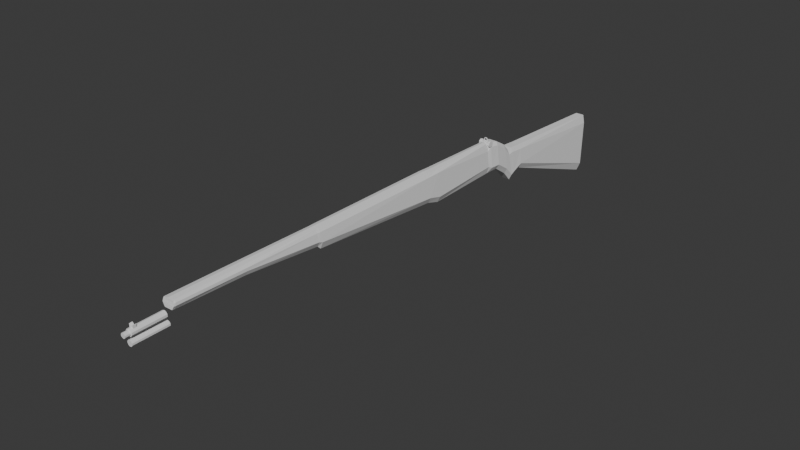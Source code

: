 # Source: M1Garand.blend  (saved by Blender 5.0.119; exported with 4.5.12 LTS)
import bpy
from mathutils import Matrix  # noqa: F401  (used for matrix-valued properties, if any)

bpy.ops.wm.read_factory_settings(use_empty=True)
scene = bpy.context.scene
scene.name = 'Scene'

# ---- collections
col_collection = bpy.data.collections.new('Collection'); scene.collection.children.link(col_collection)

# ---- world
world_world = bpy.data.worlds.new('World'); scene.world = world_world
world_world.use_nodes = True; world_world.node_tree.nodes.clear()
_N = world_world.node_tree.nodes; _L = world_world.node_tree.links
n0 = _N.new('ShaderNodeOutputWorld'); n0.name = 'World Output'; n0.location = (300, 300)
n1 = _N.new('ShaderNodeBackground'); n1.name = 'Background'; n1.location = (10, 300)
n1.inputs[0].default_value = (0.05088, 0.05088, 0.05088, 1.0)
_L.new(n1.outputs[0], n0.inputs[0])
n0.is_active_output = True
world_world.color = (0.05088, 0.05088, 0.05088)
world_world.sun_shadow_jitter_overblur = 0.0

# ---- meshes
me_cube_001 = bpy.data.meshes.new('Cube.001')
me_cube_001.from_pydata([(0.5261, 0.06287, 0.218), (0.5261, 0.04438, 1.13), (0.5261, 1.001, -1.189), (0.5261, 1.034, 1.003), (1.0, 0.06287, 0.218), (1.0, 0.04438, 1.13), (1.0, 1.001, -1.189), (1.0, 1.034, 1.003), (0.5261, -0.02729, 0.05459), (0.5261, -0.07129, 1.162), (1.0, -0.07129, 1.162), (1.0, -0.02729, 0.05459), (0.5261, -0.06657, -0.0506), (0.5261, -0.1109, 1.142), (1.0, -0.1109, 1.142), (1.0, -0.06657, -0.0506), (0.5261, -0.257, 0.6253), (0.5261, -0.2789, 1.671), (1.0, -0.2789, 1.671), (1.0, -0.257, 0.6253), (0.5261, -1.005, 0.5177), (0.5261, -1.028, 1.698), (1.0, -1.028, 1.698), (1.0, -1.005, 0.5177), (0.5261, -1.118, 0.6547), (0.5261, -1.14, 1.708), (1.0, -1.14, 1.708), (1.0, -1.118, 0.5687), (0.5261, -2.921, 1.295), (0.5261, -2.924, 1.637), (1.0, -2.924, 1.637), (1.0, -2.921, 1.297), (0.5261, -3.488, 1.333), (0.4924, -3.486, 1.625), (1.005, -3.486, 1.624), (1.0, -3.488, 1.333), (0.5473, -3.504, 1.333), (0.4929, -3.502, 1.623), (1.006, -3.502, 1.624), (0.9788, -3.504, 1.333), (0.4168, 0.05033, 0.9648), (0.4168, 1.03, 0.7093), (1.087, 1.03, 0.7093), (1.087, 0.05033, 0.9648), (0.4168, -0.06533, 0.997), (1.087, -0.06533, 0.997), (0.4168, -0.1049, 0.9583), (1.087, -0.1049, 0.9583), (0.4168, -0.276, 1.531), (1.087, -0.276, 1.531), (0.4168, -1.025, 1.589), (1.087, -1.025, 1.589), (0.4168, -1.137, 1.577), (1.087, -1.137, 1.577), (0.4168, -2.923, 1.546), (1.087, -2.923, 1.539), (0.4168, -3.486, 1.554), (1.087, -3.486, 1.554), (0.438, -3.502, 1.552), (1.065, -3.502, 1.551), (0.3449, 1.004, -0.8861), (1.156, 1.004, -0.8905), (1.156, 0.05807, 0.42), (1.156, -0.03209, 0.2566), (1.156, -0.07143, 0.1657), (1.156, -0.2595, 0.8086), (1.156, -1.008, 0.7381), (1.156, -1.121, 0.8579), (1.092, -2.921, 1.443), (1.099, -3.488, 1.466), (1.089, -3.504, 1.466), (0.3449, 0.05805, 0.4244), (0.3449, -0.03211, 0.2609), (0.3449, -0.07145, 0.1701), (0.3449, -0.2595, 0.813), (0.3449, -1.008, 0.7425), (0.3449, -1.121, 0.8622), (0.4086, -2.921, 1.447), (0.4019, -3.488, 1.466), (0.4119, -3.504, 1.465), (0.7535, -3.535, 1.348), (0.7545, -3.794, 1.319), (0.6458, -3.535, 1.326), (0.6469, -3.793, 1.296), (0.5793, -3.535, 1.267), (0.5804, -3.793, 1.238), (0.5795, -3.534, 1.195), (0.5805, -3.792, 1.166), (0.6461, -3.534, 1.137), (0.6472, -3.792, 1.107), (0.7539, -3.533, 1.114), (0.7549, -3.792, 1.085), (0.8615, -3.534, 1.137), (0.8626, -3.792, 1.107), (0.928, -3.534, 1.195), (0.9291, -3.792, 1.166), (0.9279, -3.535, 1.268), (0.9289, -3.793, 1.238), (0.8612, -3.535, 1.326), (0.8623, -3.793, 1.297), (0.7545, -3.517, 1.022), (0.7545, -3.795, 0.9986), (0.6633, -3.517, 1.003), (0.6633, -3.794, 0.9797), (0.6069, -3.516, 0.9538), (0.6069, -3.794, 0.9302), (0.6069, -3.516, 0.8926), (0.6069, -3.793, 0.869), (0.6633, -3.515, 0.8431), (0.6633, -3.793, 0.8195), (0.7545, -3.515, 0.8242), (0.7545, -3.793, 0.8006), (0.8457, -3.515, 0.8431), (0.8457, -3.793, 0.8195), (0.9021, -3.516, 0.8926), (0.9021, -3.793, 0.869), (0.9021, -3.516, 0.9538), (0.9021, -3.794, 0.9302), (0.8457, -3.517, 1.003), (0.8457, -3.794, 0.9797), (1.0, -0.1388, 0.2891), (0.5261, -0.1388, 0.2891), (0.5261, -0.172, 1.408), (1.0, -0.172, 1.408), (1.087, -0.1675, 1.247), (0.4168, -0.1675, 1.247), (1.156, -0.1425, 0.489), (0.3449, -0.1425, 0.4933), (0.5512, -0.3592, 1.7), (0.9736, -0.3592, 1.7), (0.9736, -0.339, 0.6239), (0.5512, -0.339, 0.6239), (0.4539, -0.3565, 1.574), (1.051, -0.3565, 1.574), (1.113, -0.3413, 0.8038), (0.3897, -0.3413, 0.8077), (0.5771, -0.3942, 1.713), (0.4919, -0.3913, 1.447), (1.014, -0.3913, 1.447), (1.068, -0.3784, 0.8696), (0.4359, -0.3784, 0.8731), (0.9464, -0.3942, 1.713), (0.9464, -0.3759, 0.6102), (0.5771, -0.3759, 0.6102), (0.6763, -3.793, 1.271), (0.7546, -3.793, 1.287), (0.628, -3.793, 1.228), (0.628, -3.793, 1.176), (0.6765, -3.792, 1.133), (0.7549, -3.792, 1.117), (0.8332, -3.792, 1.133), (0.8815, -3.792, 1.176), (0.8814, -3.793, 1.228), (0.8329, -3.793, 1.271), (0.6764, -3.833, 1.265), (0.7547, -3.833, 1.282), (0.6281, -3.833, 1.223), (0.6282, -3.833, 1.17), (0.6767, -3.832, 1.128), (0.755, -3.832, 1.111), (0.8333, -3.832, 1.128), (0.8817, -3.833, 1.17), (0.8816, -3.833, 1.223), (0.8331, -3.833, 1.265), (0.9833, -2.258, 0.9498), (0.542, -2.258, 0.9542), (0.542, -2.278, 1.654), (0.9833, -2.278, 1.654), (1.064, -2.275, 1.526), (0.4402, -2.275, 1.529), (1.129, -2.261, 1.198), (0.3732, -2.261, 1.202), (0.975, -2.284, 1.063), (1.053, -2.3, 1.522), (0.4518, -2.3, 1.527), (1.115, -2.293, 1.244), (0.3873, -2.293, 1.248), (0.5499, -2.284, 1.064), (0.5499, -2.303, 1.653), (0.975, -2.303, 1.653), (0.7544, -3.773, 1.324), (0.6468, -3.773, 1.302), (0.5803, -3.773, 1.243), (0.5804, -3.772, 1.171), (0.6471, -3.772, 1.113), (0.7548, -3.772, 1.09), (0.8625, -3.772, 1.113), (0.929, -3.772, 1.171), (0.9288, -3.773, 1.244), (0.8622, -3.773, 1.302), (0.6467, -3.748, 1.305), (0.5802, -3.748, 1.246), (0.5803, -3.747, 1.174), (0.647, -3.747, 1.116), (0.7547, -3.746, 1.093), (0.8624, -3.747, 1.116), (0.9289, -3.747, 1.174), (0.9287, -3.748, 1.247), (0.8621, -3.748, 1.305), (0.7543, -3.748, 1.327), (0.7543, -3.749, 1.334), (0.7544, -3.774, 1.331), (0.862, -3.774, 1.41), (0.6466, -3.774, 1.41), (0.6465, -3.749, 1.413), (0.8619, -3.749, 1.413), (0.763, 1.001, -1.189), (0.763, 1.034, 1.003), (0.763, 0.06287, 0.218), (0.763, 0.04438, 1.13), (0.763, -0.02729, 0.05459), (0.763, -0.07129, 1.162), (0.763, -0.06657, -0.0506), (0.763, -0.1109, 1.142), (0.763, -0.257, 0.6253), (0.763, -0.2789, 1.671), (0.763, -1.005, 0.5177), (0.763, -1.028, 1.727), (0.763, -1.118, 0.6117), (0.763, -1.14, 1.737), (0.763, -2.921, 1.296), (0.763, -2.924, 1.666), (0.763, -3.488, 1.333), (0.7489, -3.486, 1.653), (0.763, -3.504, 1.333), (0.7495, -3.502, 1.652), (0.7517, 1.03, 0.7093), (0.7505, 1.004, -0.8883), (0.7505, -3.504, 1.466), (0.7517, -3.502, 1.551), (0.763, -0.172, 1.408), (0.763, -0.1388, 0.2891), (0.7624, -0.339, 0.6239), (0.7624, -0.3592, 1.7), (0.7617, -0.3759, 0.6102), (0.7617, -0.3943, 1.741), (0.7626, -2.278, 1.683), (0.7626, -2.258, 0.952), (0.7624, -2.303, 1.682), (0.7624, -2.284, 1.063)], [], [(40, 1, 3, 41), (226, 207, 7, 42), (42, 7, 5, 43), (209, 1, 9, 211), (206, 6, 4, 208), (207, 3, 1, 209), (211, 9, 13, 213), (43, 5, 10, 45), (71, 0, 8, 72), (208, 4, 11, 210), (231, 120, 19, 214), (45, 10, 14, 47), (210, 11, 15, 212), (72, 8, 12, 73), (235, 136, 21, 217), (127, 121, 16, 74), (230, 122, 17, 215), (124, 123, 18, 49), (51, 22, 26, 53), (138, 141, 22, 51), (234, 142, 23, 216), (140, 143, 20, 75), (239, 172, 31, 220), (216, 23, 27, 218), (75, 20, 24, 76), (217, 21, 25, 219), (221, 29, 33, 223), (176, 177, 28, 77), (238, 178, 29, 221), (173, 179, 30, 55), (223, 33, 37, 225), (55, 30, 34, 57), (220, 31, 35, 222), (77, 28, 32, 78), (57, 34, 38, 59), (222, 35, 39, 224), (78, 32, 36, 79), (33, 56, 58, 37), (69, 57, 59, 70), (229, 59, 38, 225), (29, 54, 56, 33), (68, 55, 57, 69), (175, 173, 55, 68), (178, 174, 54, 29), (21, 50, 52, 25), (136, 137, 50, 21), (139, 138, 51, 66), (66, 51, 53, 67), (126, 124, 49, 65), (122, 125, 48, 17), (9, 44, 46, 13), (63, 45, 47, 64), (1, 40, 44, 9), (62, 43, 45, 63), (61, 42, 43, 62), (227, 226, 42, 61), (71, 40, 41, 60), (0, 71, 60, 2), (206, 227, 61, 6), (6, 61, 62, 4), (4, 62, 63, 11), (11, 63, 64, 15), (120, 126, 65, 19), (23, 66, 67, 27), (142, 139, 66, 23), (172, 175, 68, 31), (31, 68, 69, 35), (228, 79, 36, 224), (35, 69, 70, 39), (228, 70, 59, 229), (56, 78, 79, 58), (54, 77, 78, 56), (174, 176, 77, 54), (50, 75, 76, 52), (137, 140, 75, 50), (125, 127, 74, 48), (44, 72, 73, 46), (40, 71, 72, 44), (180, 81, 83, 181), (181, 83, 85, 182), (182, 85, 87, 183), (183, 87, 89, 184), (184, 89, 91, 185), (185, 91, 93, 186), (186, 93, 95, 187), (187, 95, 97, 188), (85, 83, 144, 146), (188, 97, 99, 189), (189, 99, 81, 180), (80, 82, 84, 86, 88, 90, 92, 94, 96, 98), (100, 101, 103, 102), (102, 103, 105, 104), (104, 105, 107, 106), (106, 107, 109, 108), (108, 109, 111, 110), (110, 111, 113, 112), (112, 113, 115, 114), (114, 115, 117, 116), (103, 101, 119, 117, 115, 113, 111, 109, 107, 105), (116, 117, 119, 118), (118, 119, 101, 100), (100, 102, 104, 106, 108, 110, 112, 114, 116, 118), (46, 73, 127, 125), (15, 64, 126, 120), (13, 46, 125, 122), (64, 47, 124, 126), (47, 14, 123, 124), (213, 13, 122, 230), (73, 12, 121, 127), (212, 15, 120, 231), (48, 74, 135, 132), (19, 65, 134, 130), (65, 49, 133, 134), (17, 48, 132, 128), (74, 16, 131, 135), (214, 19, 130, 232), (49, 18, 129, 133), (215, 17, 128, 233), (132, 135, 140, 137), (130, 134, 139, 142), (134, 133, 138, 139), (128, 132, 137, 136), (135, 131, 143, 140), (232, 130, 142, 234), (133, 129, 141, 138), (233, 128, 136, 235), (151, 150, 160, 161), (81, 99, 153, 145), (99, 97, 152, 153), (97, 95, 151, 152), (95, 93, 150, 151), (93, 91, 149, 150), (91, 89, 148, 149), (89, 87, 147, 148), (83, 81, 145, 144), (87, 85, 146, 147), (154, 155, 163, 162, 161, 160, 159, 158, 157, 156), (148, 147, 157, 158), (144, 145, 155, 154), (152, 151, 161, 162), (149, 148, 158, 159), (146, 144, 154, 156), (153, 152, 162, 163), (150, 149, 159, 160), (147, 146, 156, 157), (145, 153, 163, 155), (52, 76, 171, 169), (27, 67, 170, 164), (25, 52, 169, 166), (67, 53, 168, 170), (53, 26, 167, 168), (219, 25, 166, 236), (76, 24, 165, 171), (218, 27, 164, 237), (169, 171, 176, 174), (164, 170, 175, 172), (166, 169, 174, 178), (170, 168, 173, 175), (168, 167, 179, 173), (236, 166, 178, 238), (171, 165, 177, 176), (237, 164, 172, 239), (190, 199, 200, 204), (197, 188, 189, 198), (196, 187, 188, 197), (195, 186, 187, 196), (194, 185, 186, 195), (193, 184, 185, 194), (192, 183, 184, 193), (191, 182, 183, 192), (190, 181, 182, 191), (189, 180, 201, 202), (80, 199, 190, 82), (82, 190, 191, 84), (84, 191, 192, 86), (86, 192, 193, 88), (88, 193, 194, 90), (90, 194, 195, 92), (92, 195, 196, 94), (94, 196, 197, 96), (96, 197, 198, 98), (98, 198, 199, 80), (205, 202, 201, 200), (200, 201, 203, 204), (180, 181, 203, 201), (199, 198, 205, 200), (198, 189, 202, 205), (181, 190, 204, 203), (165, 237, 239, 177), (167, 236, 238, 179), (24, 218, 237, 165), (26, 219, 236, 167), (129, 233, 235, 141), (131, 232, 234, 143), (18, 215, 233, 129), (16, 214, 232, 131), (12, 212, 231, 121), (14, 213, 230, 123), (79, 228, 229, 58), (70, 228, 224, 39), (2, 60, 227, 206), (60, 41, 226, 227), (58, 229, 225, 37), (32, 222, 224, 36), (28, 220, 222, 32), (34, 223, 225, 38), (179, 238, 221, 30), (30, 221, 223, 34), (22, 217, 219, 26), (20, 216, 218, 24), (177, 239, 220, 28), (143, 234, 216, 20), (123, 230, 215, 18), (141, 235, 217, 22), (8, 210, 212, 12), (121, 231, 214, 16), (0, 208, 210, 8), (10, 211, 213, 14), (7, 207, 209, 5), (2, 206, 208, 0), (5, 209, 211, 10), (41, 3, 207, 226)])
_uv = me_cube_001.uv_layers.new(name='UVMap')
_uv.uv.foreach_set('vector', [0.5915, 0.0, 0.625, 0.0, 0.625, 0.25, 0.5915, 0.25, 0.5915, 0.375, 0.625, 0.375, 0.625, 0.5, 0.5915, 0.5, 0.5915, 0.5, 0.625, 0.5, 0.625, 0.75, 0.5915, 0.75, 0.75, 0.75, 0.875, 0.75, 0.875, 0.75, 0.75, 0.75, 0.25, 0.5, 0.375, 0.5, 0.375, 0.75, 0.25, 0.75, 0.75, 0.5, 0.875, 0.5, 0.875, 0.75, 0.75, 0.75, 0.75, 0.75, 0.875, 0.75, 0.875, 0.75, 0.75, 0.75, 0.5915, 0.75, 0.625, 0.75, 0.625, 0.75, 0.5915, 0.75, 0.4001, 0.0, 0.375, 0.0, 0.375, 0.0, 0.4001, 0.0, 0.25, 0.75, 0.375, 0.75, 0.375, 0.75, 0.25, 0.75, 0.25, 0.75, 0.375, 0.75, 0.375, 0.75, 0.25, 0.75, 0.5915, 0.75, 0.625, 0.75, 0.625, 0.75, 0.5915, 0.75, 0.25, 0.75, 0.375, 0.75, 0.375, 0.75, 0.25, 0.75, 0.4001, 0.0, 0.375, 0.0, 0.375, 0.0, 0.4001, 0.0, 0.75, 0.75, 0.875, 0.75, 0.875, 0.75, 0.75, 0.75, 0.4001, 0.0, 0.375, 0.0, 0.375, 0.0, 0.4001, 0.0, 0.75, 0.75, 0.875, 0.75, 0.875, 0.75, 0.75, 0.75, 0.5915, 0.75, 0.625, 0.75, 0.625, 0.75, 0.5915, 0.75, 0.5915, 0.75, 0.625, 0.75, 0.625, 0.75, 0.5915, 0.75, 0.5915, 0.75, 0.625, 0.75, 0.625, 0.75, 0.5915, 0.75, 0.25, 0.75, 0.375, 0.75, 0.375, 0.75, 0.25, 0.75, 0.4001, 0.0, 0.375, 0.0, 0.375, 0.0, 0.4001, 0.0, 0.25, 0.75, 0.375, 0.75, 0.375, 0.75, 0.25, 0.75, 0.25, 0.75, 0.375, 0.75, 0.375, 0.75, 0.25, 0.75, 0.4001, 0.0, 0.375, 0.0, 0.375, 0.0, 0.4001, 0.0, 0.75, 0.75, 0.875, 0.75, 0.875, 0.75, 0.75, 0.75, 0.75, 0.75, 0.875, 0.75, 0.875, 0.75, 0.75, 0.75, 0.4001, 0.0, 0.375, 0.0, 0.375, 0.0, 0.4001, 0.0, 0.75, 0.75, 0.875, 0.75, 0.875, 0.75, 0.75, 0.75, 0.5915, 0.75, 0.625, 0.75, 0.625, 0.75, 0.5915, 0.75, 0.75, 0.75, 0.875, 0.75, 0.875, 0.75, 0.75, 0.75, 0.5915, 0.75, 0.625, 0.75, 0.625, 0.75, 0.5915, 0.75, 0.25, 0.75, 0.375, 0.75, 0.375, 0.75, 0.25, 0.75, 0.4001, 0.0, 0.375, 0.0, 0.375, 0.0, 0.4001, 0.0, 0.5915, 0.75, 0.625, 0.75, 0.625, 0.75, 0.5915, 0.75, 0.25, 0.75, 0.375, 0.75, 0.375, 0.75, 0.25, 0.75, 0.4001, 0.0, 0.375, 0.0, 0.375, 0.0, 0.4001, 0.0, 0.625, 0.0, 0.5915, 0.0, 0.5915, 0.0, 0.625, 0.0, 0.4001, 0.75, 0.5915, 0.75, 0.5915, 0.75, 0.4001, 0.75, 0.5915, 0.375, 0.5915, 0.75, 0.625, 0.75, 0.75, 0.75, 0.625, 0.0, 0.5915, 0.0, 0.5915, 0.0, 0.625, 0.0, 0.4001, 0.75, 0.5915, 0.75, 0.5915, 0.75, 0.4001, 0.75, 0.4001, 0.75, 0.5915, 0.75, 0.5915, 0.75, 0.4001, 0.75, 0.625, 0.0, 0.5915, 0.0, 0.5915, 0.0, 0.625, 0.0, 0.625, 0.0, 0.5915, 0.0, 0.5915, 0.0, 0.625, 0.0, 0.625, 0.0, 0.5915, 0.0, 0.5915, 0.0, 0.625, 0.0, 0.4001, 0.75, 0.5915, 0.75, 0.5915, 0.75, 0.4001, 0.75, 0.4001, 0.75, 0.5915, 0.75, 0.5915, 0.75, 0.4001, 0.75, 0.4001, 0.75, 0.5915, 0.75, 0.5915, 0.75, 0.4001, 0.75, 0.625, 0.0, 0.5915, 0.0, 0.5915, 0.0, 0.625, 0.0, 0.625, 0.0, 0.5915, 0.0, 0.5915, 0.0, 0.625, 0.0, 0.4001, 0.75, 0.5915, 0.75, 0.5915, 0.75, 0.4001, 0.75, 0.625, 0.0, 0.5915, 0.0, 0.5915, 0.0, 0.625, 0.0, 0.4001, 0.75, 0.5915, 0.75, 0.5915, 0.75, 0.4001, 0.75, 0.4001, 0.5, 0.5915, 0.5, 0.5915, 0.75, 0.4001, 0.75, 0.4001, 0.375, 0.5915, 0.375, 0.5915, 0.5, 0.4001, 0.5, 0.4001, 0.0, 0.5915, 0.0, 0.5915, 0.25, 0.4001, 0.25, 0.375, 0.0, 0.4001, 0.0, 0.4001, 0.25, 0.375, 0.25, 0.375, 0.375, 0.4001, 0.375, 0.4001, 0.5, 0.375, 0.5, 0.375, 0.5, 0.4001, 0.5, 0.4001, 0.75, 0.375, 0.75, 0.375, 0.75, 0.4001, 0.75, 0.4001, 0.75, 0.375, 0.75, 0.375, 0.75, 0.4001, 0.75, 0.4001, 0.75, 0.375, 0.75, 0.375, 0.75, 0.4001, 0.75, 0.4001, 0.75, 0.375, 0.75, 0.375, 0.75, 0.4001, 0.75, 0.4001, 0.75, 0.375, 0.75, 0.375, 0.75, 0.4001, 0.75, 0.4001, 0.75, 0.375, 0.75, 0.375, 0.75, 0.4001, 0.75, 0.4001, 0.75, 0.375, 0.75, 0.375, 0.75, 0.4001, 0.75, 0.4001, 0.75, 0.375, 0.75, 0.4001, 0.375, 0.4001, 0.0, 0.375, 0.0, 0.375, 0.375, 0.375, 0.75, 0.4001, 0.75, 0.4001, 0.75, 0.375, 0.75, 0.4001, 0.375, 0.4001, 0.75, 0.5915, 0.75, 0.5915, 0.375, 0.5915, 0.0, 0.4001, 0.0, 0.4001, 0.0, 0.5915, 0.0, 0.5915, 0.0, 0.4001, 0.0, 0.4001, 0.0, 0.5915, 0.0, 0.5915, 0.0, 0.4001, 0.0, 0.4001, 0.0, 0.5915, 0.0, 0.5915, 0.0, 0.4001, 0.0, 0.4001, 0.0, 0.5915, 0.0, 0.5915, 0.0, 0.4001, 0.0, 0.4001, 0.0, 0.5915, 0.0, 0.5915, 0.0, 0.4001, 0.0, 0.4001, 0.0, 0.5915, 0.0, 0.5915, 0.0, 0.4001, 0.0, 0.4001, 0.0, 0.5915, 0.0, 0.5915, 0.0, 0.4001, 0.0, 0.4001, 0.0, 0.5915, 0.0, 1.0, 0.75, 1.0, 1.0, 0.9, 1.0, 0.9, 0.75, 0.9, 0.75, 0.9, 1.0, 0.8, 1.0, 0.8, 0.75, 0.8, 0.75, 0.8, 1.0, 0.7, 1.0, 0.7, 0.75, 0.7, 0.75, 0.7, 1.0, 0.6, 1.0, 0.6, 0.75, 0.6, 0.75, 0.6, 1.0, 0.5, 1.0, 0.5, 0.75, 0.5, 0.75, 0.5, 1.0, 0.4, 1.0, 0.4, 0.75, 0.4, 0.75, 0.4, 1.0, 0.3, 1.0, 0.3, 0.75, 0.3, 0.75, 0.3, 1.0, 0.2, 1.0, 0.2, 0.75, 0.8, 1.0, 0.9, 1.0, 0.9, 1.0, 0.8, 1.0, 0.2, 0.75, 0.2, 1.0, 0.1, 1.0, 0.1, 0.75, 0.1, 0.75, 0.1, 1.0, -7.451e-08, 1.0, -7.451e-08, 0.75, 0.25, 0.49, 0.3911, 0.4442, 0.4783, 0.3242, 0.4783, 0.1758, 0.3911, 0.05584, 0.25, 0.01, 0.1089, 0.05584, 0.02175, 0.1758, 0.02175, 0.3242, 0.1089, 0.4442, 1.0, 0.5, 1.0, 1.0, 0.9, 1.0, 0.9, 0.5, 0.9, 0.5, 0.9, 1.0, 0.8, 1.0, 0.8, 0.5, 0.8, 0.5, 0.8, 1.0, 0.7, 1.0, 0.7, 0.5, 0.7, 0.5, 0.7, 1.0, 0.6, 1.0, 0.6, 0.5, 0.6, 0.5, 0.6, 1.0, 0.5, 1.0, 0.5, 0.5, 0.5, 0.5, 0.5, 1.0, 0.4, 1.0, 0.4, 0.5, 0.4, 0.5, 0.4, 1.0, 0.3, 1.0, 0.3, 0.5, 0.3, 0.5, 0.3, 1.0, 0.2, 1.0, 0.2, 0.5, 0.8911, 0.4442, 0.75, 0.49, 0.6089, 0.4442, 0.5217, 0.3242, 0.5217, 0.1758, 0.6089, 0.05584, 0.75, 0.01, 0.8911, 0.05584, 0.9783, 0.1758, 0.9783, 0.3242, 0.2, 0.5, 0.2, 1.0, 0.1, 1.0, 0.1, 0.5, 0.1, 0.5, 0.1, 1.0, -7.451e-08, 1.0, -7.451e-08, 0.5, 0.25, 0.49, 0.3911, 0.4442, 0.4783, 0.3242, 0.4783, 0.1758, 0.3911, 0.05584, 0.25, 0.01, 0.1089, 0.05584, 0.02175, 0.1758, 0.02175, 0.3242, 0.1089, 0.4442, 0.5915, 0.0, 0.4001, 0.0, 0.4001, 0.0, 0.5915, 0.0, 0.375, 0.75, 0.4001, 0.75, 0.4001, 0.75, 0.375, 0.75, 0.625, 0.0, 0.5915, 0.0, 0.5915, 0.0, 0.625, 0.0, 0.4001, 0.75, 0.5915, 0.75, 0.5915, 0.75, 0.4001, 0.75, 0.5915, 0.75, 0.625, 0.75, 0.625, 0.75, 0.5915, 0.75, 0.75, 0.75, 0.875, 0.75, 0.875, 0.75, 0.75, 0.75, 0.4001, 0.0, 0.375, 0.0, 0.375, 0.0, 0.4001, 0.0, 0.25, 0.75, 0.375, 0.75, 0.375, 0.75, 0.25, 0.75, 0.5915, 0.0, 0.4001, 0.0, 0.4001, 0.0, 0.5915, 0.0, 0.375, 0.75, 0.4001, 0.75, 0.4001, 0.75, 0.375, 0.75, 0.4001, 0.75, 0.5915, 0.75, 0.5915, 0.75, 0.4001, 0.75, 0.625, 0.0, 0.5915, 0.0, 0.5915, 0.0, 0.625, 0.0, 0.4001, 0.0, 0.375, 0.0, 0.375, 0.0, 0.4001, 0.0, 0.25, 0.75, 0.375, 0.75, 0.375, 0.75, 0.25, 0.75, 0.5915, 0.75, 0.625, 0.75, 0.625, 0.75, 0.5915, 0.75, 0.75, 0.75, 0.875, 0.75, 0.875, 0.75, 0.75, 0.75, 0.5915, 0.0, 0.4001, 0.0, 0.4001, 0.0, 0.5915, 0.0, 0.375, 0.75, 0.4001, 0.75, 0.4001, 0.75, 0.375, 0.75, 0.4001, 0.75, 0.5915, 0.75, 0.5915, 0.75, 0.4001, 0.75, 0.625, 0.0, 0.5915, 0.0, 0.5915, 0.0, 0.625, 0.0, 0.4001, 0.0, 0.375, 0.0, 0.375, 0.0, 0.4001, 0.0, 0.25, 0.75, 0.375, 0.75, 0.375, 0.75, 0.25, 0.75, 0.5915, 0.75, 0.625, 0.75, 0.625, 0.75, 0.5915, 0.75, 0.75, 0.75, 0.875, 0.75, 0.875, 0.75, 0.75, 0.75, 0.3, 1.0, 0.4, 1.0, 0.4, 1.0, 0.3, 1.0, -7.451e-08, 1.0, 0.1, 1.0, 0.1, 1.0, -7.451e-08, 1.0, 0.1, 1.0, 0.2, 1.0, 0.2, 1.0, 0.1, 1.0, 0.2, 1.0, 0.3, 1.0, 0.3, 1.0, 0.2, 1.0, 0.3, 1.0, 0.4, 1.0, 0.4, 1.0, 0.3, 1.0, 0.4, 1.0, 0.5, 1.0, 0.5, 1.0, 0.4, 1.0, 0.5, 1.0, 0.6, 1.0, 0.6, 1.0, 0.5, 1.0, 0.6, 1.0, 0.7, 1.0, 0.7, 1.0, 0.6, 1.0, 0.9, 1.0, 1.0, 1.0, 1.0, 1.0, 0.9, 1.0, 0.7, 1.0, 0.8, 1.0, 0.8, 1.0, 0.7, 1.0, 0.8911, 0.4442, 0.75, 0.49, 0.6089, 0.4442, 0.5217, 0.3242, 0.5217, 0.1758, 0.6089, 0.05584, 0.75, 0.01, 0.8911, 0.05584, 0.9783, 0.1758, 0.9783, 0.3242, 0.6, 1.0, 0.7, 1.0, 0.7, 1.0, 0.6, 1.0, 0.9, 1.0, 1.0, 1.0, 1.0, 1.0, 0.9, 1.0, 0.2, 1.0, 0.3, 1.0, 0.3, 1.0, 0.2, 1.0, 0.5, 1.0, 0.6, 1.0, 0.6, 1.0, 0.5, 1.0, 0.8, 1.0, 0.9, 1.0, 0.9, 1.0, 0.8, 1.0, 0.1, 1.0, 0.2, 1.0, 0.2, 1.0, 0.1, 1.0, 0.4, 1.0, 0.5, 1.0, 0.5, 1.0, 0.4, 1.0, 0.7, 1.0, 0.8, 1.0, 0.8, 1.0, 0.7, 1.0, -7.451e-08, 1.0, 0.1, 1.0, 0.1, 1.0, -7.451e-08, 1.0, 0.5915, 0.0, 0.4001, 0.0, 0.4001, 0.0, 0.5915, 0.0, 0.375, 0.75, 0.4001, 0.75, 0.4001, 0.75, 0.375, 0.75, 0.625, 0.0, 0.5915, 0.0, 0.5915, 0.0, 0.625, 0.0, 0.4001, 0.75, 0.5915, 0.75, 0.5915, 0.75, 0.4001, 0.75, 0.5915, 0.75, 0.625, 0.75, 0.625, 0.75, 0.5915, 0.75, 0.75, 0.75, 0.875, 0.75, 0.875, 0.75, 0.75, 0.75, 0.4001, 0.0, 0.375, 0.0, 0.375, 0.0, 0.4001, 0.0, 0.25, 0.75, 0.375, 0.75, 0.375, 0.75, 0.25, 0.75, 0.5915, 0.0, 0.4001, 0.0, 0.4001, 0.0, 0.5915, 0.0, 0.375, 0.75, 0.4001, 0.75, 0.4001, 0.75, 0.375, 0.75, 0.625, 0.0, 0.5915, 0.0, 0.5915, 0.0, 0.625, 0.0, 0.4001, 0.75, 0.5915, 0.75, 0.5915, 0.75, 0.4001, 0.75, 0.5915, 0.75, 0.625, 0.75, 0.625, 0.75, 0.5915, 0.75, 0.75, 0.75, 0.875, 0.75, 0.875, 0.75, 0.75, 0.75, 0.4001, 0.0, 0.375, 0.0, 0.375, 0.0, 0.4001, 0.0, 0.25, 0.75, 0.375, 0.75, 0.375, 0.75, 0.25, 0.75, 0.9, 0.625, 1.0, 0.625, 1.0, 0.625, 0.9, 0.625, 0.2, 0.625, 0.2, 0.75, 0.1, 0.75, 0.1, 0.625, 0.3, 0.625, 0.3, 0.75, 0.2, 0.75, 0.2, 0.625, 0.4, 0.625, 0.4, 0.75, 0.3, 0.75, 0.3, 0.625, 0.5, 0.625, 0.5, 0.75, 0.4, 0.75, 0.4, 0.625, 0.6, 0.625, 0.6, 0.75, 0.5, 0.75, 0.5, 0.625, 0.7, 0.625, 0.7, 0.75, 0.6, 0.75, 0.6, 0.625, 0.8, 0.625, 0.8, 0.75, 0.7, 0.75, 0.7, 0.625, 0.9, 0.625, 0.9, 0.75, 0.8, 0.75, 0.8, 0.625, 0.1, 0.75, -7.451e-08, 0.75, -7.451e-08, 0.75, 0.1, 0.75, 1.0, 0.5, 1.0, 0.625, 0.9, 0.625, 0.9, 0.5, 0.9, 0.5, 0.9, 0.625, 0.8, 0.625, 0.8, 0.5, 0.8, 0.5, 0.8, 0.625, 0.7, 0.625, 0.7, 0.5, 0.7, 0.5, 0.7, 0.625, 0.6, 0.625, 0.6, 0.5, 0.6, 0.5, 0.6, 0.625, 0.5, 0.625, 0.5, 0.5, 0.5, 0.5, 0.5, 0.625, 0.4, 0.625, 0.4, 0.5, 0.4, 0.5, 0.4, 0.625, 0.3, 0.625, 0.3, 0.5, 0.3, 0.5, 0.3, 0.625, 0.2, 0.625, 0.2, 0.5, 0.2, 0.5, 0.2, 0.625, 0.1, 0.625, 0.1, 0.5, 0.1, 0.5, 0.1, 0.625, -7.451e-08, 0.625, -7.451e-08, 0.5, 0.1, 0.625, 0.1, 0.75, -7.451e-08, 0.75, -7.451e-08, 0.625, 1.0, 0.625, 1.0, 0.75, 0.9, 0.75, 0.9, 0.625, 1.0, 0.75, 0.9, 0.75, 0.9, 0.75, 1.0, 0.75, -7.451e-08, 0.625, 0.1, 0.625, 0.1, 0.625, -7.451e-08, 0.625, 0.1, 0.625, 0.1, 0.75, 0.1, 0.75, 0.1, 0.625, 0.9, 0.75, 0.9, 0.625, 0.9, 0.625, 0.9, 0.75, 0.125, 0.75, 0.25, 0.75, 0.25, 0.75, 0.125, 0.75, 0.625, 0.75, 0.75, 0.75, 0.75, 0.75, 0.625, 0.75, 0.125, 0.75, 0.25, 0.75, 0.25, 0.75, 0.125, 0.75, 0.625, 0.75, 0.75, 0.75, 0.75, 0.75, 0.625, 0.75, 0.625, 0.75, 0.75, 0.75, 0.75, 0.75, 0.625, 0.75, 0.125, 0.75, 0.25, 0.75, 0.25, 0.75, 0.125, 0.75, 0.625, 0.75, 0.75, 0.75, 0.75, 0.75, 0.625, 0.75, 0.125, 0.75, 0.25, 0.75, 0.25, 0.75, 0.125, 0.75, 0.125, 0.75, 0.25, 0.75, 0.25, 0.75, 0.125, 0.75, 0.625, 0.75, 0.75, 0.75, 0.75, 0.75, 0.625, 0.75, 0.4001, 0.0, 0.4001, 0.375, 0.5915, 0.375, 0.5915, 0.0, 0.4001, 0.75, 0.4001, 0.375, 0.375, 0.375, 0.375, 0.75, 0.375, 0.25, 0.4001, 0.25, 0.4001, 0.375, 0.375, 0.375, 0.4001, 0.25, 0.5915, 0.25, 0.5915, 0.375, 0.4001, 0.375, 0.5915, 0.0, 0.5915, 0.375, 0.75, 0.75, 0.875, 0.75, 0.125, 0.75, 0.25, 0.75, 0.25, 0.75, 0.125, 0.75, 0.125, 0.75, 0.25, 0.75, 0.25, 0.75, 0.125, 0.75, 0.625, 0.75, 0.75, 0.75, 0.75, 0.75, 0.625, 0.75, 0.625, 0.75, 0.75, 0.75, 0.75, 0.75, 0.625, 0.75, 0.625, 0.75, 0.75, 0.75, 0.75, 0.75, 0.625, 0.75, 0.625, 0.75, 0.75, 0.75, 0.75, 0.75, 0.625, 0.75, 0.125, 0.75, 0.25, 0.75, 0.25, 0.75, 0.125, 0.75, 0.125, 0.75, 0.25, 0.75, 0.25, 0.75, 0.125, 0.75, 0.125, 0.75, 0.25, 0.75, 0.25, 0.75, 0.125, 0.75, 0.625, 0.75, 0.75, 0.75, 0.75, 0.75, 0.625, 0.75, 0.625, 0.75, 0.75, 0.75, 0.75, 0.75, 0.625, 0.75, 0.125, 0.75, 0.25, 0.75, 0.25, 0.75, 0.125, 0.75, 0.125, 0.75, 0.25, 0.75, 0.25, 0.75, 0.125, 0.75, 0.125, 0.75, 0.25, 0.75, 0.25, 0.75, 0.125, 0.75, 0.625, 0.75, 0.75, 0.75, 0.75, 0.75, 0.625, 0.75, 0.625, 0.5, 0.75, 0.5, 0.75, 0.75, 0.625, 0.75, 0.125, 0.5, 0.25, 0.5, 0.25, 0.75, 0.125, 0.75, 0.625, 0.75, 0.75, 0.75, 0.75, 0.75, 0.625, 0.75, 0.5915, 0.25, 0.625, 0.25, 0.625, 0.375, 0.5915, 0.375])
me_cube_001.update()
me_cylinder = bpy.data.meshes.new('Cylinder')
me_cylinder.from_pydata([(-1.525, 0.1718, -0.1141), (-1.525, 0.1718, -0.2185), (-1.542, 0.1781, -0.1141), (-1.542, 0.1781, -0.2185), (-1.551, 0.1941, -0.1141), (-1.551, 0.1941, -0.2185), (-1.548, 0.2123, -0.1141), (-1.548, 0.2123, -0.2185), (-1.534, 0.2241, -0.1141), (-1.534, 0.2241, -0.2185), (-1.515, 0.2241, -0.1141), (-1.515, 0.2241, -0.2185), (-1.501, 0.2123, -0.1141), (-1.501, 0.2123, -0.2185), (-1.498, 0.1941, -0.1141), (-1.498, 0.1941, -0.2185), (-1.507, 0.1781, -0.1141), (-1.507, 0.1781, -0.2185), (-1.525, 0.1988, -0.2185), (-1.525, 0.1988, -0.1141), (-1.525, 0.1718, -0.129), (-1.542, 0.1781, -0.129), (-1.551, 0.1941, -0.129), (-1.548, 0.2123, -0.129), (-1.534, 0.2241, -0.129), (-1.515, 0.2241, -0.129), (-1.501, 0.2123, -0.129), (-1.498, 0.1941, -0.129), (-1.507, 0.1781, -0.129), (-1.525, 0.1718, -0.2047), (-1.542, 0.1781, -0.2047), (-1.551, 0.1941, -0.2047), (-1.548, 0.2123, -0.2047), (-1.534, 0.2241, -0.2047), (-1.515, 0.2241, -0.2047), (-1.501, 0.2123, -0.2047), (-1.498, 0.1941, -0.2047), (-1.507, 0.1781, -0.2047), (-1.542, 0.1781, -0.2031), (-1.551, 0.1941, -0.2031), (-1.548, 0.2123, -0.2031), (-1.534, 0.2145, -0.2031), (-1.515, 0.2145, -0.2031), (-1.501, 0.2123, -0.2031), (-1.498, 0.1941, -0.2031), (-1.507, 0.1781, -0.2031), (-1.525, 0.1718, -0.2031), (-1.542, 0.1781, -0.1315), (-1.551, 0.1941, -0.1315), (-1.548, 0.2123, -0.1315), (-1.534, 0.2145, -0.1315), (-1.515, 0.2145, -0.1315), (-1.501, 0.2123, -0.1315), (-1.498, 0.1941, -0.1315), (-1.507, 0.1781, -0.1315), (-1.525, 0.1718, -0.1315)], [], [(29, 1, 3, 30), (30, 3, 5, 31), (31, 5, 7, 32), (32, 7, 9, 33), (33, 9, 11, 34), (34, 11, 13, 35), (35, 13, 15, 36), (0, 2, 19), (36, 15, 17, 37), (37, 17, 1, 29), (3, 1, 18), (1, 17, 18), (17, 15, 18), (15, 13, 18), (13, 11, 18), (11, 9, 18), (9, 7, 18), (7, 5, 18), (5, 3, 18), (2, 4, 19), (4, 6, 19), (6, 8, 19), (8, 10, 19), (10, 12, 19), (12, 14, 19), (14, 16, 19), (16, 0, 19), (16, 28, 20, 0), (14, 27, 28, 16), (12, 26, 27, 14), (10, 25, 26, 12), (8, 24, 25, 10), (6, 23, 24, 8), (4, 22, 23, 6), (2, 21, 22, 4), (0, 20, 21, 2), (45, 37, 29, 46), (44, 36, 37, 45), (43, 35, 36, 44), (42, 34, 35, 43), (41, 33, 34, 42), (40, 32, 33, 41), (39, 31, 32, 40), (38, 30, 31, 39), (46, 29, 30, 38), (55, 46, 38, 47), (47, 38, 39, 48), (48, 39, 40, 49), (49, 40, 41, 50), (50, 41, 42, 51), (51, 42, 43, 52), (52, 43, 44, 53), (53, 44, 45, 54), (54, 45, 46, 55), (28, 54, 55, 20), (27, 53, 54, 28), (26, 52, 53, 27), (25, 51, 52, 26), (24, 50, 51, 25), (23, 49, 50, 24), (22, 48, 49, 23), (21, 47, 48, 22), (20, 55, 47, 21)])
_uv = me_cylinder.uv_layers.new(name='UVMap')
_uv.uv.foreach_set('vector', [1.0, 0.875, 1.0, 1.0, 0.8889, 1.0, 0.8889, 0.875, 0.8889, 0.875, 0.8889, 1.0, 0.7778, 1.0, 0.7778, 0.875, 0.7778, 0.875, 0.7778, 1.0, 0.6667, 1.0, 0.6667, 0.875, 0.6667, 0.875, 0.6667, 1.0, 0.5556, 1.0, 0.5556, 0.875, 0.5556, 0.875, 0.5556, 1.0, 0.4444, 1.0, 0.4444, 0.875, 0.4444, 0.875, 0.4444, 1.0, 0.3333, 1.0, 0.3333, 0.875, 0.3333, 0.875, 0.3333, 1.0, 0.2222, 1.0, 0.2222, 0.875, 0.75, 0.49, 0.9043, 0.4339, 0.75, 0.25, 0.2222, 0.875, 0.2222, 1.0, 0.1111, 1.0, 0.1111, 0.875, 0.1111, 0.875, 0.1111, 1.0, 4.47e-08, 1.0, 4.47e-08, 0.875, 0.4043, 0.4339, 0.25, 0.49, 0.25, 0.25, 0.25, 0.49, 0.09573, 0.4339, 0.25, 0.25, 0.09573, 0.4339, 0.01365, 0.2917, 0.25, 0.25, 0.01365, 0.2917, 0.04215, 0.13, 0.25, 0.25, 0.04215, 0.13, 0.1679, 0.02447, 0.25, 0.25, 0.1679, 0.02447, 0.3321, 0.02447, 0.25, 0.25, 0.3321, 0.02447, 0.4578, 0.13, 0.25, 0.25, 0.4578, 0.13, 0.4864, 0.2917, 0.25, 0.25, 0.4864, 0.2917, 0.4043, 0.4339, 0.25, 0.25, 0.9043, 0.4339, 0.9864, 0.2917, 0.75, 0.25, 0.9864, 0.2917, 0.9578, 0.13, 0.75, 0.25, 0.9578, 0.13, 0.8321, 0.02447, 0.75, 0.25, 0.8321, 0.02447, 0.6679, 0.02447, 0.75, 0.25, 0.6679, 0.02447, 0.5422, 0.13, 0.75, 0.25, 0.5422, 0.13, 0.5136, 0.2917, 0.75, 0.25, 0.5136, 0.2917, 0.5957, 0.4339, 0.75, 0.25, 0.5957, 0.4339, 0.75, 0.49, 0.75, 0.25, 0.1111, 0.5, 0.1111, 0.75, 4.47e-08, 0.75, 4.47e-08, 0.5, 0.2222, 0.5, 0.2222, 0.75, 0.1111, 0.75, 0.1111, 0.5, 0.3333, 0.5, 0.3333, 0.75, 0.2222, 0.75, 0.2222, 0.5, 0.4444, 0.5, 0.4444, 0.75, 0.3333, 0.75, 0.3333, 0.5, 0.5556, 0.5, 0.5556, 0.75, 0.4444, 0.75, 0.4444, 0.5, 0.6667, 0.5, 0.6667, 0.75, 0.5556, 0.75, 0.5556, 0.5, 0.7778, 0.5, 0.7778, 0.75, 0.6667, 0.75, 0.6667, 0.5, 0.8889, 0.5, 0.8889, 0.75, 0.7778, 0.75, 0.7778, 0.5, 1.0, 0.5, 1.0, 0.75, 0.8889, 0.75, 0.8889, 0.5, 0.1111, 0.8125, 0.1111, 0.875, 4.47e-08, 0.875, 4.47e-08, 0.8125, 0.2222, 0.8125, 0.2222, 0.875, 0.1111, 0.875, 0.1111, 0.8125, 0.3333, 0.8125, 0.3333, 0.875, 0.2222, 0.875, 0.2222, 0.8125, 0.4444, 0.8125, 0.4444, 0.875, 0.3333, 0.875, 0.3333, 0.8125, 0.5556, 0.8125, 0.5556, 0.875, 0.4444, 0.875, 0.4444, 0.8125, 0.6667, 0.8125, 0.6667, 0.875, 0.5556, 0.875, 0.5556, 0.8125, 0.7778, 0.8125, 0.7778, 0.875, 0.6667, 0.875, 0.6667, 0.8125, 0.8889, 0.8125, 0.8889, 0.875, 0.7778, 0.875, 0.7778, 0.8125, 1.0, 0.8125, 1.0, 0.875, 0.8889, 0.875, 0.8889, 0.8125, 1.0, 0.7812, 1.0, 0.8125, 0.8889, 0.8125, 0.8889, 0.7812, 0.8889, 0.7812, 0.8889, 0.8125, 0.7778, 0.8125, 0.7778, 0.7812, 0.7778, 0.7812, 0.7778, 0.8125, 0.6667, 0.8125, 0.6667, 0.7812, 0.6667, 0.7812, 0.6667, 0.8125, 0.5556, 0.8125, 0.5556, 0.7812, 0.5556, 0.7812, 0.5556, 0.8125, 0.4444, 0.8125, 0.4444, 0.7812, 0.4444, 0.7812, 0.4444, 0.8125, 0.3333, 0.8125, 0.3333, 0.7812, 0.3333, 0.7812, 0.3333, 0.8125, 0.2222, 0.8125, 0.2222, 0.7812, 0.2222, 0.7812, 0.2222, 0.8125, 0.1111, 0.8125, 0.1111, 0.7812, 0.1111, 0.7812, 0.1111, 0.8125, 4.47e-08, 0.8125, 4.47e-08, 0.7812, 0.1111, 0.75, 0.1111, 0.7812, 4.47e-08, 0.7812, 4.47e-08, 0.75, 0.2222, 0.75, 0.2222, 0.7812, 0.1111, 0.7812, 0.1111, 0.75, 0.3333, 0.75, 0.3333, 0.7812, 0.2222, 0.7812, 0.2222, 0.75, 0.4444, 0.75, 0.4444, 0.7812, 0.3333, 0.7812, 0.3333, 0.75, 0.5556, 0.75, 0.5556, 0.7812, 0.4444, 0.7812, 0.4444, 0.75, 0.6667, 0.75, 0.6667, 0.7812, 0.5556, 0.7812, 0.5556, 0.75, 0.7778, 0.75, 0.7778, 0.7812, 0.6667, 0.7812, 0.6667, 0.75, 0.8889, 0.75, 0.8889, 0.7812, 0.7778, 0.7812, 0.7778, 0.75, 1.0, 0.75, 1.0, 0.7812, 0.8889, 0.7812, 0.8889, 0.75])
me_cylinder.update()
me_torus = bpy.data.meshes.new('Torus')
me_torus.from_pydata([(1.25, 0.0, 0.0), (1.177, 0.0, 0.1768), (1.0, 0.0, 0.25), (0.8232, 0.0, 0.1768), (0.75, 0.0, 3.062e-17), (0.8232, 0.0, -0.1768), (1.0, 0.0, -0.25), (1.177, 0.0, -0.1768), (1.189, 0.3863, 0.0), (1.119, 0.3636, 0.1768), (0.9511, 0.309, 0.25), (0.7829, 0.2544, 0.1768), (0.7133, 0.2318, 3.062e-17), (0.7829, 0.2544, -0.1768), (0.9511, 0.309, -0.25), (1.119, 0.3636, -0.1768), (1.011, 0.7347, 0.0), (0.952, 0.6917, 0.1768), (0.809, 0.5878, 0.25), (0.666, 0.4839, 0.1768), (0.6068, 0.4408, 3.062e-17), (0.666, 0.4839, -0.1768), (0.809, 0.5878, -0.25), (0.952, 0.6917, -0.1768), (0.7347, 1.011, 0.0), (0.6917, 0.952, 0.1768), (0.5878, 0.809, 0.25), (0.4839, 0.666, 0.1768), (0.4408, 0.6068, 3.062e-17), (0.4839, 0.666, -0.1768), (0.5878, 0.809, -0.25), (0.6917, 0.952, -0.1768), (0.3863, 1.189, 0.0), (0.3636, 1.119, 0.1768), (0.309, 0.9511, 0.25), (0.2544, 0.7829, 0.1768), (0.2318, 0.7133, 3.062e-17), (0.2544, 0.7829, -0.1768), (0.309, 0.9511, -0.25), (0.3636, 1.119, -0.1768), (9.437e-08, 1.25, 0.0), (8.884e-08, 1.177, 0.1768), (7.55e-08, 1.0, 0.25), (6.215e-08, 0.8232, 0.1768), (5.662e-08, 0.75, 3.062e-17), (6.215e-08, 0.8232, -0.1768), (7.55e-08, 1.0, -0.25), (8.884e-08, 1.177, -0.1768), (-0.3863, 1.189, 0.0), (-0.3636, 1.119, 0.1768), (-0.309, 0.9511, 0.25), (-0.2544, 0.7829, 0.1768), (-0.2318, 0.7133, 3.062e-17), (-0.2544, 0.7829, -0.1768), (-0.309, 0.9511, -0.25), (-0.3636, 1.119, -0.1768), (-0.7347, 1.011, 0.0), (-0.6917, 0.952, 0.1768), (-0.5878, 0.809, 0.25), (-0.4839, 0.666, 0.1768), (-0.4408, 0.6068, 3.062e-17), (-0.4839, 0.666, -0.1768), (-0.5878, 0.809, -0.25), (-0.6917, 0.952, -0.1768), (-1.011, 0.7347, 0.0), (-0.952, 0.6917, 0.1768), (-0.809, 0.5878, 0.25), (-0.666, 0.4839, 0.1768), (-0.6068, 0.4408, 3.062e-17), (-0.666, 0.4839, -0.1768), (-0.809, 0.5878, -0.25), (-0.952, 0.6917, -0.1768), (-1.189, 0.3863, 0.0), (-1.119, 0.3636, 0.1768), (-0.9511, 0.309, 0.25), (-0.7829, 0.2544, 0.1768), (-0.7133, 0.2318, 3.062e-17), (-0.7829, 0.2544, -0.1768), (-0.9511, 0.309, -0.25), (-1.119, 0.3636, -0.1768), (-1.25, 1.093e-07, 0.0), (-1.177, 1.029e-07, 0.1768), (-1.0, 8.742e-08, 0.25), (-0.8232, 7.197e-08, 0.1768), (-0.75, 6.557e-08, 3.062e-17), (-0.8232, 7.197e-08, -0.1768), (-1.0, 8.742e-08, -0.25), (-1.177, 1.029e-07, -0.1768), (-1.189, -0.3863, 0.0), (-1.119, -0.3636, 0.1768), (-0.9511, -0.309, 0.25), (-0.7829, -0.2544, 0.1768), (-0.7133, -0.2318, 3.062e-17), (-0.7829, -0.2544, -0.1768), (-0.9511, -0.309, -0.25), (-1.119, -0.3636, -0.1768), (-1.011, -0.7347, 0.0), (-0.952, -0.6917, 0.1768), (-0.809, -0.5878, 0.25), (-0.666, -0.4839, 0.1768), (-0.6068, -0.4408, 3.062e-17), (-0.666, -0.4839, -0.1768), (-0.809, -0.5878, -0.25), (-0.952, -0.6917, -0.1768), (-0.7347, -1.011, 0.0), (-0.6917, -0.952, 0.1768), (-0.5878, -0.809, 0.25), (-0.4839, -0.666, 0.1768), (-0.4408, -0.6068, 3.062e-17), (-0.4839, -0.666, -0.1768), (-0.5878, -0.809, -0.25), (-0.6917, -0.952, -0.1768), (-0.3863, -1.189, 0.0), (-0.3636, -1.119, 0.1768), (-0.309, -0.9511, 0.25), (-0.2544, -0.7829, 0.1768), (-0.2318, -0.7133, 3.062e-17), (-0.2544, -0.7829, -0.1768), (-0.309, -0.9511, -0.25), (-0.3636, -1.119, -0.1768), (9.437e-08, -1.25, 0.0), (8.884e-08, -1.177, 0.1768), (7.55e-08, -1.0, 0.25), (6.215e-08, -0.8232, 0.1768), (5.662e-08, -0.75, 3.062e-17), (6.215e-08, -0.8232, -0.1768), (7.55e-08, -1.0, -0.25), (8.884e-08, -1.177, -0.1768), (0.3863, -1.189, 0.0), (0.3636, -1.119, 0.1768), (0.309, -0.9511, 0.25), (0.2544, -0.7829, 0.1768), (0.2318, -0.7133, 3.062e-17), (0.2544, -0.7829, -0.1768), (0.309, -0.9511, -0.25), (0.3636, -1.119, -0.1768), (0.7347, -1.011, 0.0), (0.6917, -0.952, 0.1768), (0.5878, -0.809, 0.25), (0.4839, -0.666, 0.1768), (0.4408, -0.6068, 3.062e-17), (0.4839, -0.666, -0.1768), (0.5878, -0.809, -0.25), (0.6917, -0.952, -0.1768), (1.011, -0.7347, 0.0), (0.952, -0.6917, 0.1768), (0.809, -0.5878, 0.25), (0.666, -0.4839, 0.1768), (0.6068, -0.4408, 3.062e-17), (0.666, -0.4839, -0.1768), (0.809, -0.5878, -0.25), (0.952, -0.6917, -0.1768), (1.189, -0.3863, 0.0), (1.119, -0.3636, 0.1768), (0.9511, -0.309, 0.25), (0.7829, -0.2544, 0.1768), (0.7133, -0.2318, 3.062e-17), (0.7829, -0.2544, -0.1768), (0.9511, -0.309, -0.25), (1.119, -0.3636, -0.1768)], [], [(0, 8, 9, 1), (1, 9, 10, 2), (2, 10, 11, 3), (3, 11, 12, 4), (4, 12, 13, 5), (5, 13, 14, 6), (6, 14, 15, 7), (7, 15, 8, 0), (8, 16, 17, 9), (9, 17, 18, 10), (10, 18, 19, 11), (11, 19, 20, 12), (12, 20, 21, 13), (13, 21, 22, 14), (14, 22, 23, 15), (15, 23, 16, 8), (16, 24, 25, 17), (17, 25, 26, 18), (18, 26, 27, 19), (19, 27, 28, 20), (20, 28, 29, 21), (21, 29, 30, 22), (22, 30, 31, 23), (23, 31, 24, 16), (24, 32, 33, 25), (25, 33, 34, 26), (26, 34, 35, 27), (27, 35, 36, 28), (28, 36, 37, 29), (29, 37, 38, 30), (30, 38, 39, 31), (31, 39, 32, 24), (32, 40, 41, 33), (33, 41, 42, 34), (34, 42, 43, 35), (35, 43, 44, 36), (36, 44, 45, 37), (37, 45, 46, 38), (38, 46, 47, 39), (39, 47, 40, 32), (40, 48, 49, 41), (41, 49, 50, 42), (42, 50, 51, 43), (43, 51, 52, 44), (44, 52, 53, 45), (45, 53, 54, 46), (46, 54, 55, 47), (47, 55, 48, 40), (48, 56, 57, 49), (49, 57, 58, 50), (50, 58, 59, 51), (51, 59, 60, 52), (52, 60, 61, 53), (53, 61, 62, 54), (54, 62, 63, 55), (55, 63, 56, 48), (56, 64, 65, 57), (57, 65, 66, 58), (58, 66, 67, 59), (59, 67, 68, 60), (60, 68, 69, 61), (61, 69, 70, 62), (62, 70, 71, 63), (63, 71, 64, 56), (64, 72, 73, 65), (65, 73, 74, 66), (66, 74, 75, 67), (67, 75, 76, 68), (68, 76, 77, 69), (69, 77, 78, 70), (70, 78, 79, 71), (71, 79, 72, 64), (72, 80, 81, 73), (73, 81, 82, 74), (74, 82, 83, 75), (75, 83, 84, 76), (76, 84, 85, 77), (77, 85, 86, 78), (78, 86, 87, 79), (79, 87, 80, 72), (80, 88, 89, 81), (81, 89, 90, 82), (82, 90, 91, 83), (83, 91, 92, 84), (84, 92, 93, 85), (85, 93, 94, 86), (86, 94, 95, 87), (87, 95, 88, 80), (88, 96, 97, 89), (89, 97, 98, 90), (90, 98, 99, 91), (91, 99, 100, 92), (92, 100, 101, 93), (93, 101, 102, 94), (94, 102, 103, 95), (95, 103, 96, 88), (96, 104, 105, 97), (97, 105, 106, 98), (98, 106, 107, 99), (99, 107, 108, 100), (100, 108, 109, 101), (101, 109, 110, 102), (102, 110, 111, 103), (103, 111, 104, 96), (104, 112, 113, 105), (105, 113, 114, 106), (106, 114, 115, 107), (107, 115, 116, 108), (108, 116, 117, 109), (109, 117, 118, 110), (110, 118, 119, 111), (111, 119, 112, 104), (112, 120, 121, 113), (113, 121, 122, 114), (114, 122, 123, 115), (115, 123, 124, 116), (116, 124, 125, 117), (117, 125, 126, 118), (118, 126, 127, 119), (119, 127, 120, 112), (120, 128, 129, 121), (121, 129, 130, 122), (122, 130, 131, 123), (123, 131, 132, 124), (124, 132, 133, 125), (125, 133, 134, 126), (126, 134, 135, 127), (127, 135, 128, 120), (128, 136, 137, 129), (129, 137, 138, 130), (130, 138, 139, 131), (131, 139, 140, 132), (132, 140, 141, 133), (133, 141, 142, 134), (134, 142, 143, 135), (135, 143, 136, 128), (136, 144, 145, 137), (137, 145, 146, 138), (138, 146, 147, 139), (139, 147, 148, 140), (140, 148, 149, 141), (141, 149, 150, 142), (142, 150, 151, 143), (143, 151, 144, 136), (144, 152, 153, 145), (145, 153, 154, 146), (146, 154, 155, 147), (147, 155, 156, 148), (148, 156, 157, 149), (149, 157, 158, 150), (150, 158, 159, 151), (151, 159, 152, 144), (152, 0, 1, 153), (153, 1, 2, 154), (154, 2, 3, 155), (155, 3, 4, 156), (156, 4, 5, 157), (157, 5, 6, 158), (158, 6, 7, 159), (159, 7, 0, 152)])
_uv = me_torus.uv_layers.new(name='UVMap')
_uv.uv.foreach_set('vector', [0.55, 0.5, 0.6, 0.5, 0.6, 0.625, 0.55, 0.625, 0.55, 0.625, 0.6, 0.625, 0.6, 0.75, 0.55, 0.75, 0.55, 0.75, 0.6, 0.75, 0.6, 0.875, 0.55, 0.875, 0.55, 0.875, 0.6, 0.875, 0.6, 1.0, 0.55, 1.0, 0.55, 0.0, 0.6, 0.0, 0.6, 0.125, 0.55, 0.125, 0.55, 0.125, 0.6, 0.125, 0.6, 0.25, 0.55, 0.25, 0.55, 0.25, 0.6, 0.25, 0.6, 0.375, 0.55, 0.375, 0.55, 0.375, 0.6, 0.375, 0.6, 0.5, 0.55, 0.5, 0.6, 0.5, 0.65, 0.5, 0.65, 0.625, 0.6, 0.625, 0.6, 0.625, 0.65, 0.625, 0.65, 0.75, 0.6, 0.75, 0.6, 0.75, 0.65, 0.75, 0.65, 0.875, 0.6, 0.875, 0.6, 0.875, 0.65, 0.875, 0.65, 1.0, 0.6, 1.0, 0.6, 0.0, 0.65, 0.0, 0.65, 0.125, 0.6, 0.125, 0.6, 0.125, 0.65, 0.125, 0.65, 0.25, 0.6, 0.25, 0.6, 0.25, 0.65, 0.25, 0.65, 0.375, 0.6, 0.375, 0.6, 0.375, 0.65, 0.375, 0.65, 0.5, 0.6, 0.5, 0.65, 0.5, 0.7, 0.5, 0.7, 0.625, 0.65, 0.625, 0.65, 0.625, 0.7, 0.625, 0.7, 0.75, 0.65, 0.75, 0.65, 0.75, 0.7, 0.75, 0.7, 0.875, 0.65, 0.875, 0.65, 0.875, 0.7, 0.875, 0.7, 1.0, 0.65, 1.0, 0.65, 0.0, 0.7, 0.0, 0.7, 0.125, 0.65, 0.125, 0.65, 0.125, 0.7, 0.125, 0.7, 0.25, 0.65, 0.25, 0.65, 0.25, 0.7, 0.25, 0.7, 0.375, 0.65, 0.375, 0.65, 0.375, 0.7, 0.375, 0.7, 0.5, 0.65, 0.5, 0.7, 0.5, 0.75, 0.5, 0.75, 0.625, 0.7, 0.625, 0.7, 0.625, 0.75, 0.625, 0.75, 0.75, 0.7, 0.75, 0.7, 0.75, 0.75, 0.75, 0.75, 0.875, 0.7, 0.875, 0.7, 0.875, 0.75, 0.875, 0.75, 1.0, 0.7, 1.0, 0.7, 0.0, 0.75, 0.0, 0.75, 0.125, 0.7, 0.125, 0.7, 0.125, 0.75, 0.125, 0.75, 0.25, 0.7, 0.25, 0.7, 0.25, 0.75, 0.25, 0.75, 0.375, 0.7, 0.375, 0.7, 0.375, 0.75, 0.375, 0.75, 0.5, 0.7, 0.5, 0.75, 0.5, 0.8, 0.5, 0.8, 0.625, 0.75, 0.625, 0.75, 0.625, 0.8, 0.625, 0.8, 0.75, 0.75, 0.75, 0.75, 0.75, 0.8, 0.75, 0.8, 0.875, 0.75, 0.875, 0.75, 0.875, 0.8, 0.875, 0.8, 1.0, 0.75, 1.0, 0.75, 0.0, 0.8, 0.0, 0.8, 0.125, 0.75, 0.125, 0.75, 0.125, 0.8, 0.125, 0.8, 0.25, 0.75, 0.25, 0.75, 0.25, 0.8, 0.25, 0.8, 0.375, 0.75, 0.375, 0.75, 0.375, 0.8, 0.375, 0.8, 0.5, 0.75, 0.5, 0.8, 0.5, 0.85, 0.5, 0.85, 0.625, 0.8, 0.625, 0.8, 0.625, 0.85, 0.625, 0.85, 0.75, 0.8, 0.75, 0.8, 0.75, 0.85, 0.75, 0.85, 0.875, 0.8, 0.875, 0.8, 0.875, 0.85, 0.875, 0.85, 1.0, 0.8, 1.0, 0.8, 0.0, 0.85, 0.0, 0.85, 0.125, 0.8, 0.125, 0.8, 0.125, 0.85, 0.125, 0.85, 0.25, 0.8, 0.25, 0.8, 0.25, 0.85, 0.25, 0.85, 0.375, 0.8, 0.375, 0.8, 0.375, 0.85, 0.375, 0.85, 0.5, 0.8, 0.5, 0.85, 0.5, 0.9, 0.5, 0.9, 0.625, 0.85, 0.625, 0.85, 0.625, 0.9, 0.625, 0.9, 0.75, 0.85, 0.75, 0.85, 0.75, 0.9, 0.75, 0.9, 0.875, 0.85, 0.875, 0.85, 0.875, 0.9, 0.875, 0.9, 1.0, 0.85, 1.0, 0.85, 0.0, 0.9, 0.0, 0.9, 0.125, 0.85, 0.125, 0.85, 0.125, 0.9, 0.125, 0.9, 0.25, 0.85, 0.25, 0.85, 0.25, 0.9, 0.25, 0.9, 0.375, 0.85, 0.375, 0.85, 0.375, 0.9, 0.375, 0.9, 0.5, 0.85, 0.5, 0.9, 0.5, 0.95, 0.5, 0.95, 0.625, 0.9, 0.625, 0.9, 0.625, 0.95, 0.625, 0.95, 0.75, 0.9, 0.75, 0.9, 0.75, 0.95, 0.75, 0.95, 0.875, 0.9, 0.875, 0.9, 0.875, 0.95, 0.875, 0.95, 1.0, 0.9, 1.0, 0.9, 0.0, 0.95, 0.0, 0.95, 0.125, 0.9, 0.125, 0.9, 0.125, 0.95, 0.125, 0.95, 0.25, 0.9, 0.25, 0.9, 0.25, 0.95, 0.25, 0.95, 0.375, 0.9, 0.375, 0.9, 0.375, 0.95, 0.375, 0.95, 0.5, 0.9, 0.5, 0.95, 0.5, 1.0, 0.5, 1.0, 0.625, 0.95, 0.625, 0.95, 0.625, 1.0, 0.625, 1.0, 0.75, 0.95, 0.75, 0.95, 0.75, 1.0, 0.75, 1.0, 0.875, 0.95, 0.875, 0.95, 0.875, 1.0, 0.875, 1.0, 1.0, 0.95, 1.0, 0.95, 0.0, 1.0, 0.0, 1.0, 0.125, 0.95, 0.125, 0.95, 0.125, 1.0, 0.125, 1.0, 0.25, 0.95, 0.25, 0.95, 0.25, 1.0, 0.25, 1.0, 0.375, 0.95, 0.375, 0.95, 0.375, 1.0, 0.375, 1.0, 0.5, 0.95, 0.5, 2.22e-16, 0.5, 0.05, 0.5, 0.05, 0.625, 2.22e-16, 0.625, 2.22e-16, 0.625, 0.05, 0.625, 0.05, 0.75, 2.22e-16, 0.75, 2.22e-16, 0.75, 0.05, 0.75, 0.05, 0.875, 2.22e-16, 0.875, 2.22e-16, 0.875, 0.05, 0.875, 0.05, 1.0, 2.22e-16, 1.0, 2.22e-16, 0.0, 0.05, 0.0, 0.05, 0.125, 2.22e-16, 0.125, 2.22e-16, 0.125, 0.05, 0.125, 0.05, 0.25, 2.22e-16, 0.25, 2.22e-16, 0.25, 0.05, 0.25, 0.05, 0.375, 2.22e-16, 0.375, 2.22e-16, 0.375, 0.05, 0.375, 0.05, 0.5, 2.22e-16, 0.5, 0.05, 0.5, 0.1, 0.5, 0.1, 0.625, 0.05, 0.625, 0.05, 0.625, 0.1, 0.625, 0.1, 0.75, 0.05, 0.75, 0.05, 0.75, 0.1, 0.75, 0.1, 0.875, 0.05, 0.875, 0.05, 0.875, 0.1, 0.875, 0.1, 1.0, 0.05, 1.0, 0.05, 0.0, 0.1, 0.0, 0.1, 0.125, 0.05, 0.125, 0.05, 0.125, 0.1, 0.125, 0.1, 0.25, 0.05, 0.25, 0.05, 0.25, 0.1, 0.25, 0.1, 0.375, 0.05, 0.375, 0.05, 0.375, 0.1, 0.375, 0.1, 0.5, 0.05, 0.5, 0.1, 0.5, 0.15, 0.5, 0.15, 0.625, 0.1, 0.625, 0.1, 0.625, 0.15, 0.625, 0.15, 0.75, 0.1, 0.75, 0.1, 0.75, 0.15, 0.75, 0.15, 0.875, 0.1, 0.875, 0.1, 0.875, 0.15, 0.875, 0.15, 1.0, 0.1, 1.0, 0.1, 0.0, 0.15, 0.0, 0.15, 0.125, 0.1, 0.125, 0.1, 0.125, 0.15, 0.125, 0.15, 0.25, 0.1, 0.25, 0.1, 0.25, 0.15, 0.25, 0.15, 0.375, 0.1, 0.375, 0.1, 0.375, 0.15, 0.375, 0.15, 0.5, 0.1, 0.5, 0.15, 0.5, 0.2, 0.5, 0.2, 0.625, 0.15, 0.625, 0.15, 0.625, 0.2, 0.625, 0.2, 0.75, 0.15, 0.75, 0.15, 0.75, 0.2, 0.75, 0.2, 0.875, 0.15, 0.875, 0.15, 0.875, 0.2, 0.875, 0.2, 1.0, 0.15, 1.0, 0.15, 0.0, 0.2, 0.0, 0.2, 0.125, 0.15, 0.125, 0.15, 0.125, 0.2, 0.125, 0.2, 0.25, 0.15, 0.25, 0.15, 0.25, 0.2, 0.25, 0.2, 0.375, 0.15, 0.375, 0.15, 0.375, 0.2, 0.375, 0.2, 0.5, 0.15, 0.5, 0.2, 0.5, 0.25, 0.5, 0.25, 0.625, 0.2, 0.625, 0.2, 0.625, 0.25, 0.625, 0.25, 0.75, 0.2, 0.75, 0.2, 0.75, 0.25, 0.75, 0.25, 0.875, 0.2, 0.875, 0.2, 0.875, 0.25, 0.875, 0.25, 1.0, 0.2, 1.0, 0.2, 0.0, 0.25, 0.0, 0.25, 0.125, 0.2, 0.125, 0.2, 0.125, 0.25, 0.125, 0.25, 0.25, 0.2, 0.25, 0.2, 0.25, 0.25, 0.25, 0.25, 0.375, 0.2, 0.375, 0.2, 0.375, 0.25, 0.375, 0.25, 0.5, 0.2, 0.5, 0.25, 0.5, 0.3, 0.5, 0.3, 0.625, 0.25, 0.625, 0.25, 0.625, 0.3, 0.625, 0.3, 0.75, 0.25, 0.75, 0.25, 0.75, 0.3, 0.75, 0.3, 0.875, 0.25, 0.875, 0.25, 0.875, 0.3, 0.875, 0.3, 1.0, 0.25, 1.0, 0.25, 0.0, 0.3, 0.0, 0.3, 0.125, 0.25, 0.125, 0.25, 0.125, 0.3, 0.125, 0.3, 0.25, 0.25, 0.25, 0.25, 0.25, 0.3, 0.25, 0.3, 0.375, 0.25, 0.375, 0.25, 0.375, 0.3, 0.375, 0.3, 0.5, 0.25, 0.5, 0.3, 0.5, 0.35, 0.5, 0.35, 0.625, 0.3, 0.625, 0.3, 0.625, 0.35, 0.625, 0.35, 0.75, 0.3, 0.75, 0.3, 0.75, 0.35, 0.75, 0.35, 0.875, 0.3, 0.875, 0.3, 0.875, 0.35, 0.875, 0.35, 1.0, 0.3, 1.0, 0.3, 0.0, 0.35, 0.0, 0.35, 0.125, 0.3, 0.125, 0.3, 0.125, 0.35, 0.125, 0.35, 0.25, 0.3, 0.25, 0.3, 0.25, 0.35, 0.25, 0.35, 0.375, 0.3, 0.375, 0.3, 0.375, 0.35, 0.375, 0.35, 0.5, 0.3, 0.5, 0.35, 0.5, 0.4, 0.5, 0.4, 0.625, 0.35, 0.625, 0.35, 0.625, 0.4, 0.625, 0.4, 0.75, 0.35, 0.75, 0.35, 0.75, 0.4, 0.75, 0.4, 0.875, 0.35, 0.875, 0.35, 0.875, 0.4, 0.875, 0.4, 1.0, 0.35, 1.0, 0.35, 0.0, 0.4, 0.0, 0.4, 0.125, 0.35, 0.125, 0.35, 0.125, 0.4, 0.125, 0.4, 0.25, 0.35, 0.25, 0.35, 0.25, 0.4, 0.25, 0.4, 0.375, 0.35, 0.375, 0.35, 0.375, 0.4, 0.375, 0.4, 0.5, 0.35, 0.5, 0.4, 0.5, 0.45, 0.5, 0.45, 0.625, 0.4, 0.625, 0.4, 0.625, 0.45, 0.625, 0.45, 0.75, 0.4, 0.75, 0.4, 0.75, 0.45, 0.75, 0.45, 0.875, 0.4, 0.875, 0.4, 0.875, 0.45, 0.875, 0.45, 1.0, 0.4, 1.0, 0.4, 0.0, 0.45, 0.0, 0.45, 0.125, 0.4, 0.125, 0.4, 0.125, 0.45, 0.125, 0.45, 0.25, 0.4, 0.25, 0.4, 0.25, 0.45, 0.25, 0.45, 0.375, 0.4, 0.375, 0.4, 0.375, 0.45, 0.375, 0.45, 0.5, 0.4, 0.5, 0.45, 0.5, 0.5, 0.5, 0.5, 0.625, 0.45, 0.625, 0.45, 0.625, 0.5, 0.625, 0.5, 0.75, 0.45, 0.75, 0.45, 0.75, 0.5, 0.75, 0.5, 0.875, 0.45, 0.875, 0.45, 0.875, 0.5, 0.875, 0.5, 1.0, 0.45, 1.0, 0.45, 0.0, 0.5, 0.0, 0.5, 0.125, 0.45, 0.125, 0.45, 0.125, 0.5, 0.125, 0.5, 0.25, 0.45, 0.25, 0.45, 0.25, 0.5, 0.25, 0.5, 0.375, 0.45, 0.375, 0.45, 0.375, 0.5, 0.375, 0.5, 0.5, 0.45, 0.5, 0.5, 0.5, 0.55, 0.5, 0.55, 0.625, 0.5, 0.625, 0.5, 0.625, 0.55, 0.625, 0.55, 0.75, 0.5, 0.75, 0.5, 0.75, 0.55, 0.75, 0.55, 0.875, 0.5, 0.875, 0.5, 0.875, 0.55, 0.875, 0.55, 1.0, 0.5, 1.0, 0.5, 0.0, 0.55, 0.0, 0.55, 0.125, 0.5, 0.125, 0.5, 0.125, 0.55, 0.125, 0.55, 0.25, 0.5, 0.25, 0.5, 0.25, 0.55, 0.25, 0.55, 0.375, 0.5, 0.375, 0.5, 0.375, 0.55, 0.375, 0.55, 0.5, 0.5, 0.5])
me_torus.update()

# ---- objects
ob_cube = bpy.data.objects.new('Cube', me_cube_001)
ob_cylinder = bpy.data.objects.new('Cylinder', me_cylinder)
ob_torus = bpy.data.objects.new('Torus', me_torus)

# ---- transforms, parenting, visibility, modifiers, constraints
ob_cube.location = (0.4495, 1.77, 0.4933)
ob_cube.rotation_euler = (-0.01809, -0.0, 0.0)
ob_cube.scale = (-0.1601, 1.09, 0.2509)
ob_cylinder.location = (0.4953, 2.901, 0.7247)
ob_cylinder.rotation_euler = (1.571, 0.0, 1.571)
ob_torus.location = (0.3279, 1.377, 0.9542)
ob_torus.rotation_euler = (1.571, -0.0, 0.0)
ob_torus.scale = (-0.01507, -0.01507, -0.01507)

# ---- collection membership
col_collection.objects.link(ob_cube)
col_collection.objects.link(ob_cylinder)
col_collection.objects.link(ob_torus)

# ---- scene / render settings (as saved in the file)
scene.frame_start = 1; scene.frame_end = 250; scene.frame_set(0)
scene.render.engine = 'BLENDER_EEVEE_NEXT'
scene.render.bake_bias = 0.0
scene.render.bake_samples = 0
bpy.context.view_layer.update()

# ---- added for rendering (the .blend has no active camera and no usable light): camera, sun
cam_auto = bpy.data.cameras.new('AutoCamera')
cam_auto.lens = 50.0
cam_auto.sensor_width = 36.0
cam_auto.clip_end = 1000.0
ob_auto_camera = bpy.data.objects.new('AutoCamera', cam_auto)
scene.collection.objects.link(ob_auto_camera)
ob_auto_camera.location = (5.31009, -5.73047, 4.57475)
ob_auto_camera.rotation_euler = (1.09748, -7.21219e-08, 0.694738)
scene.camera = ob_auto_camera
light_auto_sun = bpy.data.lights.new('AutoSun', 'SUN')
light_auto_sun.energy = 3.0
light_auto_sun.angle = 0.0523599
ob_auto_sun = bpy.data.objects.new('AutoSun', light_auto_sun)
scene.collection.objects.link(ob_auto_sun)
ob_auto_sun.rotation_euler = (0.872665, 0.174533, 0.523599)
bpy.context.view_layer.update()
